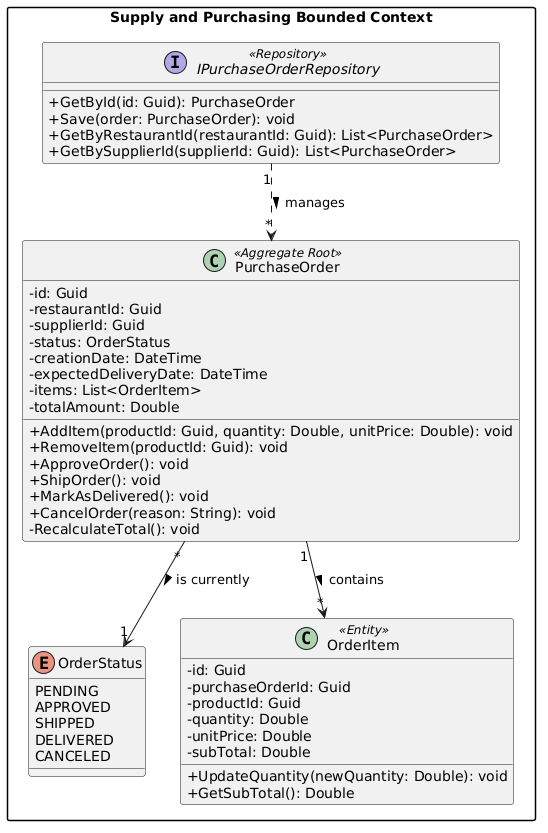

The diagram above was rendered by PlantUML. Its source (embedded in the PNG):
@startuml
skinparam classAttributeIconSize 0
skinparam shadowing false
skinparam packageStyle rectangle

package "Supply and Purchasing Bounded Context" {

    enum OrderStatus {
        PENDING
        APPROVED
        SHIPPED
        DELIVERED
        CANCELED
    }

    class PurchaseOrder <<Aggregate Root>> {
        - id: Guid
        - restaurantId: Guid
        - supplierId: Guid
        - status: OrderStatus
        - creationDate: DateTime
        - expectedDeliveryDate: DateTime
        - items: List<OrderItem>
        - totalAmount: Double
        
        + AddItem(productId: Guid, quantity: Double, unitPrice: Double): void
        + RemoveItem(productId: Guid): void
        + ApproveOrder(): void
        + ShipOrder(): void
        + MarkAsDelivered(): void
        + CancelOrder(reason: String): void
        - RecalculateTotal(): void
    }

    class OrderItem <<Entity>> {
        - id: Guid
        - purchaseOrderId: Guid
        - productId: Guid
        - quantity: Double
        - unitPrice: Double
        - subTotal: Double
        
        + UpdateQuantity(newQuantity: Double): void
        + GetSubTotal(): Double
    }

    interface IPurchaseOrderRepository <<Repository>> {
        + GetById(id: Guid): PurchaseOrder
        + Save(order: PurchaseOrder): void
        + GetByRestaurantId(restaurantId: Guid): List<PurchaseOrder>
        + GetBySupplierId(supplierId: Guid): List<PurchaseOrder>
    }

    ' Relaciones con dirección y multiplicidad
    PurchaseOrder "1" --> "*" OrderItem : "contains >"
    PurchaseOrder "*" --> "1" OrderStatus : "is currently >"
    IPurchaseOrderRepository "1" ..> "*" PurchaseOrder : "manages >"
}
@enduml